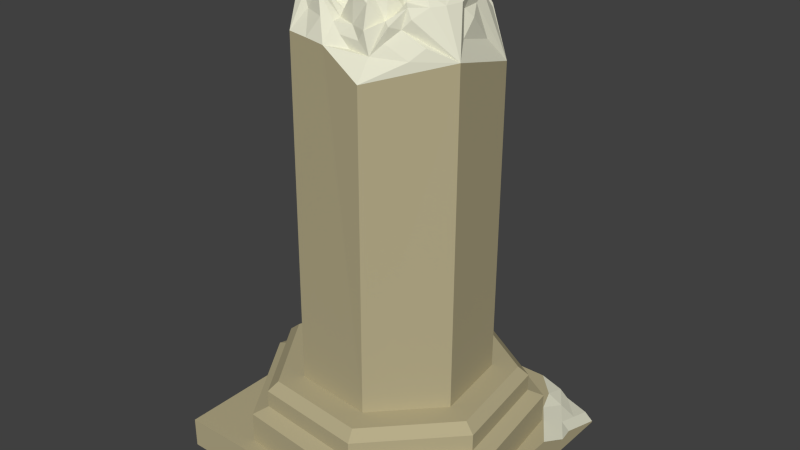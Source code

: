 # Source: column2.blend  (saved by Blender 2.76.0; exported with 4.5.12 LTS)
import bpy
from mathutils import Matrix  # noqa: F401  (used for matrix-valued properties, if any)

bpy.ops.wm.read_factory_settings(use_empty=True)
scene = bpy.context.scene
scene.name = 'Scene'

# ---- collections
col_collection_1 = bpy.data.collections.new('Collection 1'); scene.collection.children.link(col_collection_1)

# ---- materials (node trees are filled in below, after node groups)
mat_roc = bpy.data.materials.new('roc')
mat_roc.alpha_threshold = 0.0
mat_roc.use_transparent_shadow = False
mat_roc.diffuse_color = (0.4678, 0.4125, 0.2502, 1.0)
mat_roc.roughness = 0.5
mat_roc.specular_intensity = 0.0
mat_rocint = bpy.data.materials.new('rocint')
mat_rocint.alpha_threshold = 0.0
mat_rocint.use_transparent_shadow = False
mat_rocint.diffuse_color = (0.7913, 0.7835, 0.624, 1.0)
mat_rocint.roughness = 0.5
mat_rocint.specular_intensity = 0.0
mat_roc_001 = bpy.data.materials.new('roc.001')
mat_roc_001.alpha_threshold = 0.0
mat_roc_001.use_transparent_shadow = False
mat_roc_001.diffuse_color = (0.4678, 0.4125, 0.2502, 1.0)
mat_roc_001.roughness = 0.5
mat_roc_001.specular_intensity = 0.0
mat_rocint_001 = bpy.data.materials.new('rocint.001')
mat_rocint_001.alpha_threshold = 0.0
mat_rocint_001.use_transparent_shadow = False
mat_rocint_001.diffuse_color = (0.7913, 0.7835, 0.624, 1.0)
mat_rocint_001.roughness = 0.5

# ---- material node trees

# ---- world
world_world = bpy.data.worlds.new('World'); scene.world = world_world
world_world.color = (0.05088, 0.05088, 0.05088)
world_world.use_sun_shadow = False
world_world.sun_shadow_jitter_overblur = 0.0
world_world.cycles.sampling_method = 'MANUAL'
world_world.cycles.sample_map_resolution = 256

# ---- meshes
me_cylinder = bpy.data.meshes.new('Cylinder')
me_cylinder.from_pydata([(0.0483, 0.3289, 0.1232), (0.04828, 0.3294, 0.2018), (0.2861, 0.1866, 0.1242), (0.2861, 0.1871, 0.2028), (0.3231, -0.08804, 0.1258), (0.3231, -0.08754, 0.2044), (0.1315, -0.2882, 0.127), (0.1315, -0.2877, 0.2055), (-0.1445, -0.2632, 0.1267), (-0.1446, -0.2627, 0.2053), (-0.2971, -0.03181, 0.1253), (-0.2971, -0.03131, 0.2039), (-0.2112, 0.2317, 0.1238), (-0.2113, 0.2322, 0.2023), (0.2569, 0.168, 0.2151), (0.04512, 0.2947, 0.2143), (0.2899, -0.07664, 0.2166), (0.1192, -0.2549, 0.2176), (-0.1266, -0.2326, 0.2174), (-0.2624, -0.02656, 0.2162), (-0.186, 0.2081, 0.2148), (0.2569, 0.1682, 0.2533), (0.04511, 0.2949, 0.2525), (0.2899, -0.07641, 0.2548), (0.1192, -0.2547, 0.2558), (-0.1266, -0.2324, 0.2556), (-0.2624, -0.02634, 0.2544), (-0.186, 0.2083, 0.253), (0.1907, 0.1246, 0.2733), (0.03794, 0.216, 0.2727), (0.2144, -0.05174, 0.2743), (0.09136, -0.1803, 0.2751), (-0.08589, -0.1642, 0.2749), (-0.1838, -0.01562, 0.274), (-0.1287, 0.1536, 0.273), (0.2373, 0.1554, 0.2731), (0.04298, 0.2716, 0.2724), (0.2675, -0.06902, 0.2745), (0.1109, -0.2326, 0.2754), (-0.1145, -0.2121, 0.2752), (-0.2392, -0.02308, 0.274), (-0.169, 0.1922, 0.2728), (0.1905, 0.129, 0.9508), (0.03775, 0.2204, 1.009), (0.2143, -0.04738, 0.9974), (0.09117, -0.1465, 1.008), (-0.08609, -0.1599, 1.023), (-0.184, -0.01127, 1.003), (-0.1289, 0.158, 0.9865), (0.1656, 0.1127, 1.052), (0.03506, 0.1908, 1.089), (0.174, -0.03806, 1.089), (0.08072, -0.148, 1.053), (-0.0708, -0.1342, 1.091), (-0.1545, -0.007187, 1.052), (-0.1074, 0.1375, 1.088), (0.1049, 0.07297, 1.111), (0.02847, 0.1187, 1.073), (0.1168, -0.01525, 1.074), (0.05519, -0.07955, 1.112), (-0.03346, -0.07151, 1.112), (-0.08245, 0.00281, 1.111), (-0.05489, 0.08745, 1.073), (-0.0156, 0.02785, 1.111), (0.006202, -0.005228, 1.111), (0.03339, -0.04647, 1.112), (0.06776, 0.05907, 1.111), (0.05566, 0.07743, 1.111), (0.0499, -0.04029, 1.121), (0.04566, -0.008806, 1.074), (0.03801, 0.04793, 1.111), (0.03377, 0.07941, 1.111), (-0.04535, 0.01671, 1.073), (-0.043, -0.0007675, 1.12), (-0.005688, 0.08299, 1.073), (-0.03308, 0.05437, 1.123), (-0.04829, 0.03849, 1.073), (0.01591, -0.01995, 1.089), (0.0281, -0.007214, 1.111), (0.0433, 0.008667, 1.111), (0.07746, 0.04435, 1.089), (0.01621, 0.081, 1.073), (0.0009105, 0.03403, 1.111), (-0.005897, 0.01313, 1.111), (-0.01136, -0.003636, 1.074), (0.07049, -0.03258, 1.074), (0.0773, -0.01167, 1.074), (0.08956, 0.02599, 1.073), (0.08276, 0.00509, 1.073), (0.05549, 0.0214, 1.111), (0.04037, 0.03046, 1.111), (0.0215, 0.04174, 1.123), (0.00637, 0.0508, 1.111), (-0.02089, 0.06711, 1.111), (-0.04006, -0.02256, 1.111), (-0.02119, -0.03384, 1.074), (-0.006065, -0.0429, 1.089), (0.0128, -0.05419, 1.074), (0.1003, 0.1518, 1.088), (0.1758, 0.03733, 1.104), (0.1333, -0.09301, 1.09), (0.004959, -0.1411, 1.053), (-0.1127, -0.0707, 1.09), (-0.131, 0.09378, 1.052), (-0.03618, 0.1642, 1.089), (0.06667, 0.09582, 1.111), (0.1108, 0.02886, 1.073), (0.08597, -0.0474, 1.089), (0.01087, -0.07553, 1.089), (-0.05796, -0.03435, 1.089), (-0.06867, 0.04513, 1.089), (-0.01321, 0.1031, 1.114), (-0.05213, -0.1029, 1.063), (-0.1185, -0.002189, 1.1), (0.06796, -0.1138, 1.117), (-0.08115, 0.1125, 1.062), (0.1513, -0.02665, 1.101), (0.1352, 0.09284, 1.062), (0.03177, 0.1548, 1.077), (0.0835, 0.1238, 1.062), (0.1096, -0.0702, 1.079), (0.1433, 0.03309, 1.1), (0.007912, -0.1083, 1.063), (-0.09982, 0.05514, 1.1), (-0.08531, -0.05253, 1.101), (-0.02469, 0.1336, 1.078), (0.0677, 0.1855, 1.088), (0.1707, 0.07503, 1.089), (0.1596, -0.06553, 1.089), (0.04284, -0.1334, 1.053), (-0.09174, -0.1306, 1.091), (-0.1428, 0.05761, 1.052), (-0.0718, 0.1508, 1.089), (0.04757, 0.1072, 1.111), (0.1078, 0.05091, 1.119), (0.1014, -0.03133, 1.074), (0.03303, -0.07754, 1.074), (-0.04571, -0.05293, 1.074), (-0.07556, 0.02397, 1.073), (-0.03405, 0.09526, 1.111), (-0.06147, -0.1185, 1.096), (-0.1005, 0.0003106, 1.068), (0.06157, -0.09665, 1.107), (-0.09429, 0.125, 1.094), (0.1686, -0.03236, 1.095), (0.12, 0.0829, 1.105), (0.03341, 0.1728, 1.094), (0.133, 0.1323, 1.051), (0.1809, -0.0003627, 1.089), (0.107, -0.1205, 1.068), (-0.03292, -0.1377, 1.106), (-0.1336, -0.03894, 1.052), (-0.1192, 0.1013, 1.088), (-0.0005633, 0.1775, 1.104), (0.08576, 0.08439, 1.088), (0.1138, 0.006803, 1.073), (0.07058, -0.06348, 1.074), (-0.0113, -0.07352, 1.112), (-0.0702, -0.01577, 1.074), (-0.06178, 0.06629, 1.073), (0.007634, 0.1109, 1.073), (-0.0428, -0.08719, 1.106), (-0.1365, -0.004688, 1.094), (0.07434, -0.1309, 1.096), (-0.06802, 0.09996, 1.068), (0.134, -0.02095, 1.113), (0.1504, 0.1028, 1.057), (0.03012, 0.1367, 1.083), (0.07508, 0.1098, 1.105), (0.09192, 0.1378, 1.094), (0.1094, 0.1083, 1.078), (0.05763, 0.1393, 1.077), (0.0888, -0.09198, 1.117), (0.1305, -0.04843, 1.101), (0.1215, -0.0816, 1.095), (0.09781, -0.0588, 1.069), (0.127, 0.03098, 1.068), (0.1595, 0.03521, 1.116), (0.1473, 0.00322, 1.063), (0.1393, 0.06297, 1.116), (0.009389, -0.09192, 1.069), (0.006436, -0.1247, 1.058), (-0.02211, -0.1056, 1.079), (0.03793, -0.111, 1.101), (-0.08425, 0.05013, 1.068), (-0.1154, 0.06014, 1.095), (-0.09049, 0.0838, 1.1), (-0.1092, 0.02647, 1.1), (-0.07163, -0.04344, 1.106), (-0.09899, -0.06161, 1.111), (-0.1019, -0.02736, 1.122), (-0.06872, -0.0777, 1.079), (-0.01895, 0.1183, 1.105), (-0.03044, 0.1489, 1.094), (0.003535, 0.1442, 1.062), (-0.05292, 0.123, 1.078), (-0.06236, 0.1369, 1.094), (0.001486, 0.1608, 1.094), (0.005585, 0.1275, 1.067), (-0.08023, -0.09008, 1.096), (-0.1178, -0.03315, 1.094), (-0.08605, -0.02156, 1.106), (-0.126, 0.02773, 1.111), (-0.1048, 0.09256, 1.119), (-0.07613, 0.07505, 1.083), (0.04039, -0.1278, 1.112), (-0.02752, -0.1216, 1.096), (-0.0167, -0.08955, 1.106), (0.155, 0.069, 1.115), (0.1641, 0.001429, 1.11), (0.1305, 0.005011, 1.068), (0.1159, -0.03988, 1.106), (0.1451, -0.05698, 1.11), (0.09791, -0.1062, 1.058), (0.06266, 0.1553, 1.093), (0.1212, 0.1203, 1.072), (0.09757, 0.09636, 1.068), (0.0526, 0.1233, 1.105), (0.07969, -0.07773, 1.106), (0.1235, 0.05694, 1.106), (0.03548, -0.09429, 1.069), (-0.09236, 0.02522, 1.068), (-0.05722, -0.06531, 1.069), (-0.04349, 0.1091, 1.105), (-0.03008, 0.1834, 1.084), (-0.04722, 0.1704, 1.073), (-0.0544, 0.1751, 1.078), (-0.04559, 0.1892, 0.9939), (-0.08807, 0.1746, 1.045), (-0.004735, 0.2058, 1.041), (0.1141, 0.1693, 0.9738), (0.05272, 0.21, 1.048), (0.1291, 0.1643, 1.042), (-0.1375, 0.06403, 1.061), (-0.1366, 0.04797, 1.052), (-0.1408, 0.07962, 1.046), (-0.1416, 0.04165, 1.049), (-0.1565, 0.07334, 1.02), (-0.1624, 0.04849, 1.034), (-0.1349, 0.1331, 1.032), (0.09127, -0.1781, 0.9651), (0.002541, -0.1679, 1.016), (0.1737, 0.0145, 1.073), (0.1832, 0.03134, 1.055), (0.1704, 0.05531, 1.074), (0.2024, 0.04081, 0.9741), (0.1785, 0.08017, 1.003), (0.1904, -0.008023, 1.026), (0.1453, -0.09718, 1.072), (0.1187, -0.127, 1.061), (0.1288, -0.1044, 1.053), (0.1527, -0.1131, 1.003), (0.11, -0.1281, 1.031), (0.1715, -0.08948, 1.025), (0.04686, -0.1461, 1.012), (-0.04177, -0.1639, 1.02), (-0.01519, -0.1528, 1.061), (0.067, -0.1455, 1.031), (0.02269, -0.1451, 1.034), (-0.0595, -0.1376, 1.065), (-0.1404, -0.04764, 1.056), (-0.1326, -0.09014, 1.052), (-0.1066, -0.0878, 1.076)], [], [(0, 1, 3, 2), (2, 3, 5, 4), (4, 5, 7, 6), (6, 7, 9, 8), (8, 9, 11, 10), (1, 13, 20, 15), (12, 13, 1, 0), (10, 11, 13, 12), (0, 2, 4, 6, 8, 10, 12), (15, 20, 27, 22), (5, 3, 14, 16), (11, 9, 18, 19), (3, 1, 15, 14), (7, 5, 16, 17), (13, 11, 19, 20), (9, 7, 17, 18), (27, 26, 40, 41), (19, 18, 25, 26), (17, 16, 23, 24), (14, 15, 22, 21), (20, 19, 26, 27), (18, 17, 24, 25), (16, 14, 21, 23), (30, 28, 42, 245, 44), (25, 24, 38, 39), (23, 21, 35, 37), (22, 27, 41, 36), (26, 25, 39, 40), (24, 23, 37, 38), (21, 22, 36, 35), (29, 28, 35, 36), (28, 30, 37, 35), (30, 31, 38, 37), (31, 32, 39, 38), (32, 33, 40, 39), (33, 34, 41, 40), (34, 29, 36, 41), (48, 55, 132), (29, 34, 48, 227, 43), (33, 32, 46, 47), (240, 44, 251, 45), (28, 29, 43, 230, 42), (34, 33, 47, 237, 48), (241, 240, 45, 254), (46, 53, 130), (44, 51, 128), (43, 50, 126, 231), (236, 131, 234), (45, 52, 129, 257), (42, 49, 127), (223, 164, 62, 139), (97, 60, 157, 108, 136, 59), (222, 161, 60, 137), (221, 141, 61, 138), (220, 142, 59, 136), (219, 145, 56, 134), (218, 156, 59, 142), (217, 167, 57, 133), (57, 160, 111, 139, 62, 74), (73, 72, 61), (85, 58, 86), (66, 56, 67), (97, 65, 77, 96), (56, 66, 80), (76, 75, 62), (68, 65, 59), (70, 66, 67, 71), (89, 80, 66, 70, 90), (56, 154, 105, 133, 57, 67), (93, 74, 62), (78, 69, 79), (77, 78, 64), (85, 68, 59), (67, 57, 71), (83, 63, 72, 73, 84), (61, 72, 76), (61, 158, 109, 137, 60, 94), (72, 63, 75, 76), (91, 70, 71, 81, 92), (62, 159, 110, 138, 61, 76), (57, 74, 81), (58, 87, 88), (83, 82, 63), (65, 68, 69, 78, 77), (96, 77, 64, 84, 95), (56, 80, 87), (64, 83, 84), (91, 90, 70), (93, 92, 81, 74), (94, 60, 95), (71, 57, 81), (89, 88, 87, 80), (68, 85, 86, 69), (58, 85, 59, 156, 107, 135), (58, 155, 106, 134, 56, 87), (63, 82, 92, 93, 75), (82, 91, 92), (64, 78, 79, 90, 91, 82, 83), (79, 89, 90), (69, 86, 88, 89, 79), (75, 93, 62), (86, 58, 88), (60, 97, 96), (60, 96, 95), (73, 94, 95, 84), (73, 61, 94), (65, 97, 59), (216, 168, 105, 154), (215, 169, 119, 170), (214, 146, 118, 171), (213, 172, 114, 163), (212, 173, 120, 174), (211, 135, 107, 175), (210, 176, 106, 155), (209, 177, 121, 178), (208, 166, 117, 179), (207, 180, 108, 157), (206, 181, 122, 182), (205, 163, 114, 183), (204, 184, 110, 159), (203, 185, 123, 186), (202, 162, 113, 187), (201, 188, 109, 158), (200, 189, 124, 190), (199, 140, 112, 191), (198, 192, 111, 160), (197, 193, 125, 194), (196, 143, 115, 195), (193, 196, 195, 125), (104, 132, 196, 193), (132, 55, 143, 196), (146, 197, 194, 118), (50, 153, 197, 146), (153, 104, 193, 197), (167, 198, 160, 57), (118, 194, 198, 167), (194, 125, 192, 198), (189, 199, 191, 124), (102, 130, 199, 189), (130, 53, 140, 199), (162, 200, 190, 113), (54, 151, 200, 162), (151, 102, 189, 200), (141, 201, 158, 61), (113, 190, 201, 141), (190, 124, 188, 201), (185, 202, 187, 123), (234, 131, 202, 185, 233), (131, 54, 162, 202), (143, 203, 186, 115), (55, 152, 203, 143), (152, 103, 233), (164, 204, 159, 62), (115, 186, 204, 164), (186, 123, 184, 204), (181, 205, 183, 122), (101, 129, 205, 181), (129, 52, 163, 205), (140, 206, 182, 112), (53, 150, 206, 140), (150, 101, 181, 206), (161, 207, 157, 60), (112, 182, 207, 161), (182, 122, 180, 207), (177, 208, 179, 121), (99, 127, 208, 177), (127, 49, 166, 208), (144, 209, 178, 116), (51, 148, 209, 144), (148, 99, 177, 209), (165, 210, 155, 58), (116, 178, 210, 165), (178, 121, 176, 210), (173, 211, 175, 120), (116, 165, 211, 173), (165, 58, 135, 211), (128, 212, 174, 100), (51, 144, 212, 128), (144, 116, 173, 212), (149, 213, 163, 52), (100, 174, 213, 149), (174, 120, 172, 213), (169, 214, 171, 119), (98, 126, 214, 169), (126, 50, 146, 214), (166, 215, 170, 117), (49, 147, 215, 166), (147, 98, 169, 215), (145, 216, 154, 56), (117, 170, 216, 145), (170, 119, 168, 216), (168, 217, 133, 105), (119, 171, 217, 168), (171, 118, 167, 217), (172, 218, 142, 114), (120, 175, 218, 172), (175, 107, 156, 218), (176, 219, 134, 106), (121, 179, 219, 176), (179, 117, 145, 219), (180, 220, 136, 108), (122, 183, 220, 180), (183, 114, 142, 220), (184, 221, 138, 110), (123, 187, 221, 184), (187, 113, 141, 221), (188, 222, 137, 109), (124, 191, 222, 188), (191, 112, 161, 222), (192, 223, 139, 111), (125, 195, 223, 192), (195, 115, 164, 223), (43, 227, 229), (48, 132, 226), (153, 224, 104), (43, 224, 153), (104, 226, 132), (224, 43, 229, 225), (224, 225, 226, 104), (225, 228, 48, 226), (50, 43, 153), (229, 228, 225), (229, 227, 228), (227, 48, 228), (42, 230, 232), (49, 42, 98, 147), (98, 42, 232, 126), (232, 231, 126), (232, 230, 231), (230, 43, 231), (103, 234, 233), (203, 152, 233, 185), (236, 234, 103, 235), (48, 237, 239), (55, 48, 152), (47, 236, 235, 238), (47, 54, 131, 236), (48, 239, 235, 103), (152, 48, 103), (239, 238, 235), (239, 237, 238), (237, 47, 238), (31, 30, 44, 240), (32, 31, 240, 241, 255, 46), (44, 245, 247), (243, 246, 42, 244), (51, 44, 148), (244, 42, 127), (148, 242, 99), (148, 44, 242), (242, 243, 244, 99), (99, 244, 127), (242, 44, 247, 243), (247, 246, 243), (247, 245, 246), (245, 42, 246), (248, 128, 100), (44, 128, 248), (249, 100, 149), (250, 248, 100, 249), (44, 248, 250, 253), (52, 45, 149), (45, 252, 250, 249), (45, 249, 149), (45, 251, 252), (252, 253, 250), (252, 251, 253), (251, 44, 253), (46, 255, 259), (241, 254, 258), (150, 256, 241, 101), (101, 241, 258, 129), (53, 46, 259, 150), (258, 257, 129), (258, 254, 257), (254, 45, 257), (259, 256, 150), (259, 255, 256), (255, 241, 256), (46, 130, 262), (151, 260, 102), (260, 47, 261), (102, 260, 261, 262), (54, 47, 260, 151), (47, 46, 261), (130, 102, 262), (261, 46, 262)])
me_cylinder.polygons.foreach_set('material_index', [0, 0, 0, 0, 0, 0, 0, 0, 0, 0, 0, 0, 0, 0, 0, 0, 0, 0, 0, 0, 0, 0, 0, 0, 0, 0, 0, 0, 0, 0, 0, 0, 0, 0, 0, 0, 0, 1, 0, 0, 1, 0, 0, 1, 1, 1, 1, 1, 1, 1, 1, 1, 1, 1, 1, 1, 1, 1, 1, 1, 1, 1, 1, 1, 1, 1, 1, 1, 1, 1, 1, 1, 1, 1, 1, 1, 1, 1, 1, 1, 1, 1, 1, 1, 1, 1, 1, 1, 1, 1, 1, 1, 1, 1, 1, 1, 1, 1, 1, 1, 1, 1, 1, 1, 1, 1, 1, 1, 1, 1, 1, 1, 1, 1, 1, 1, 1, 1, 1, 1, 1, 1, 1, 1, 1, 1, 1, 1, 1, 1, 1, 1, 1, 1, 1, 1, 1, 1, 1, 1, 1, 1, 1, 1, 1, 1, 1, 1, 1, 1, 1, 1, 1, 1, 1, 1, 1, 1, 1, 1, 1, 1, 1, 1, 1, 1, 1, 1, 1, 1, 1, 1, 1, 1, 1, 1, 1, 1, 1, 1, 1, 1, 1, 1, 1, 1, 1, 1, 1, 1, 1, 1, 1, 1, 1, 1, 1, 1, 1, 1, 1, 1, 1, 1, 1, 1, 1, 1, 1, 1, 1, 1, 1, 1, 1, 1, 1, 1, 1, 1, 1, 1, 1, 1, 1, 1, 1, 1, 1, 1, 1, 1, 1, 1, 1, 1, 1, 1, 1, 1, 1, 1, 0, 0, 1, 1, 1, 1, 1, 1, 1, 1, 1, 1, 1, 1, 1, 1, 1, 1, 1, 1, 1, 1, 1, 1, 1, 1, 1, 1, 1, 1, 1, 1, 1, 1, 1, 1, 1, 1, 1, 1, 1, 1, 1, 1, 1])
me_cylinder.materials.append(mat_roc)
me_cylinder.materials.append(mat_rocint)
me_cylinder.use_remesh_preserve_volume = False
me_cylinder.use_remesh_preserve_attributes = False
me_cylinder.use_mirror_vertex_groups = False
me_cylinder.update()
me_cube_001 = bpy.data.meshes.new('Cube.001')
me_cube_001.from_pydata([(-0.2963, -0.297, 0.07062), (-0.2963, -0.297, 0.1376), (-0.2963, 0.3308, 0.07062), (-0.2963, 0.3308, 0.1376), (0.3315, -0.297, 0.07062), (0.3315, -0.297, 0.1376), (0.3315, 0.3308, 0.07062), (0.3315, 0.3308, 0.07348), (0.3315, 0.126, 0.1376), (0.1947, 0.3308, 0.1376), (0.2631, 0.3308, 0.1056), (0.3315, 0.2284, 0.1056), (0.2631, 0.2284, 0.1376), (0.3126, 0.3308, 0.08952), (0.3468, 0.1772, 0.1216), (0.2442, 0.2796, 0.1376), (0.2442, 0.3308, 0.1216), (0.3315, 0.2796, 0.08952), (0.2973, 0.1772, 0.1376), (0.2784, 0.2796, 0.1216), (0.3126, 0.2284, 0.1216), (0.3126, 0.2796, 0.1056)], [], [(1, 3, 2, 0), (3, 9, 16, 10, 13, 7, 6, 2), (7, 17, 11, 14, 8, 5, 4, 6), (5, 1, 0, 4), (0, 2, 6, 4), (8, 14, 18), (5, 8, 18, 12, 15, 9, 3, 1), (12, 19, 15), (12, 20, 19), (11, 17, 21), (21, 13, 10), (21, 17, 13), (17, 7, 13), (19, 21, 10), (19, 20, 21), (20, 11, 21), (15, 16, 9), (15, 19, 16), (19, 10, 16), (18, 20, 12), (18, 14, 20), (14, 11, 20)])
me_cube_001.polygons.foreach_set('material_index', [0, 0, 0, 0, 0, 1, 0, 1, 1, 1, 1, 1, 1, 1, 1, 1, 1, 1, 1, 1, 1, 1])
me_cube_001.materials.append(mat_roc_001)
me_cube_001.materials.append(mat_rocint_001)
me_cube_001.use_remesh_preserve_volume = False
me_cube_001.use_remesh_preserve_attributes = False
me_cube_001.use_mirror_vertex_groups = False
me_cube_001.update()

# ---- objects
ob_cylinder = bpy.data.objects.new('Cylinder', me_cylinder)
ob_cube = bpy.data.objects.new('Cube', me_cube_001)

# ---- transforms, parenting, visibility, modifiers, constraints
ob_cylinder.location = (0.0, 0.0, 0.0)
ob_cylinder.lineart.crease_threshold = 0.0
ob_cube.location = (0.0, 0.0, 0.0)
ob_cube.lineart.crease_threshold = 0.0

# ---- collection membership
col_collection_1.objects.link(ob_cylinder)
col_collection_1.objects.link(ob_cube)

# ---- scene / render settings (as saved in the file)
scene.frame_start = 1; scene.frame_end = 250; scene.frame_set(1)
scene.render.engine = 'BLENDER_EEVEE_NEXT'
scene.render.resolution_percentage = 50
scene.render.dither_intensity = 0.0
scene.cycles.use_denoising = False
scene.cycles.samples = 10
scene.cycles.sampling_pattern = 'TABULATED_SOBOL'
scene.cycles.light_sampling_threshold = 0.0
scene.cycles.use_adaptive_sampling = False
scene.cycles.use_light_tree = False
scene.cycles.blur_glossy = 0.0
scene.cycles.pixel_filter_type = 'GAUSSIAN'
scene.cycles.sample_clamp_indirect = 0.0
scene.view_settings.view_transform = 'Standard'
bpy.context.view_layer.update()

# ---- added for rendering (the .blend has no active camera and no usable light): camera, sun
cam_auto = bpy.data.cameras.new('AutoCamera')
cam_auto.lens = 50.0
cam_auto.sensor_width = 36.0
cam_auto.clip_end = 1000.0
ob_auto_camera = bpy.data.objects.new('AutoCamera', cam_auto)
scene.collection.objects.link(ob_auto_camera)
ob_auto_camera.location = (1.30581, -1.52021, 1.62168)
ob_auto_camera.rotation_euler = (1.09748, -7.21219e-08, 0.694738)
scene.camera = ob_auto_camera
light_auto_sun = bpy.data.lights.new('AutoSun', 'SUN')
light_auto_sun.energy = 3.0
light_auto_sun.angle = 0.0523599
ob_auto_sun = bpy.data.objects.new('AutoSun', light_auto_sun)
scene.collection.objects.link(ob_auto_sun)
ob_auto_sun.rotation_euler = (0.872665, 0.174533, 0.523599)
bpy.context.view_layer.update()
